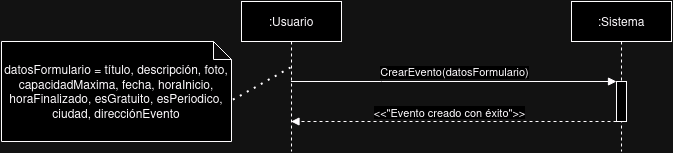

The diagram above was exported from draw.io. Its source (the exported page's mxGraphModel, read from the mxfile embedded in the PNG):
<mxGraphModel dx="2284" dy="760" grid="1" gridSize="10" guides="1" tooltips="1" connect="1" arrows="1" fold="1" page="1" pageScale="1" pageWidth="850" pageHeight="1100" math="0" shadow="0">
  <root>
    <mxCell id="0" />
    <mxCell id="1" parent="0" />
    <mxCell id="pMyxAkzBM4whq1nh2CB9-1" value=":Usuario" style="shape=umlLifeline;perimeter=lifelinePerimeter;whiteSpace=wrap;html=1;container=0;dropTarget=0;collapsible=0;recursiveResize=0;outlineConnect=0;portConstraint=eastwest;newEdgeStyle={&quot;edgeStyle&quot;:&quot;elbowEdgeStyle&quot;,&quot;elbow&quot;:&quot;vertical&quot;,&quot;curved&quot;:0,&quot;rounded&quot;:0};" parent="1" vertex="1">
      <mxGeometry x="160" y="50" width="100" height="150" as="geometry" />
    </mxCell>
    <mxCell id="pMyxAkzBM4whq1nh2CB9-2" value=":Sistema" style="shape=umlLifeline;perimeter=lifelinePerimeter;whiteSpace=wrap;html=1;container=0;dropTarget=0;collapsible=0;recursiveResize=0;outlineConnect=0;portConstraint=eastwest;newEdgeStyle={&quot;edgeStyle&quot;:&quot;elbowEdgeStyle&quot;,&quot;elbow&quot;:&quot;vertical&quot;,&quot;curved&quot;:0,&quot;rounded&quot;:0};" parent="1" vertex="1">
      <mxGeometry x="490" y="50" width="100" height="150" as="geometry" />
    </mxCell>
    <mxCell id="pMyxAkzBM4whq1nh2CB9-3" value="" style="html=1;points=[];perimeter=orthogonalPerimeter;outlineConnect=0;targetShapes=umlLifeline;portConstraint=eastwest;newEdgeStyle={&quot;edgeStyle&quot;:&quot;elbowEdgeStyle&quot;,&quot;elbow&quot;:&quot;vertical&quot;,&quot;curved&quot;:0,&quot;rounded&quot;:0};" parent="pMyxAkzBM4whq1nh2CB9-2" vertex="1">
      <mxGeometry x="45" y="80" width="10" height="40" as="geometry" />
    </mxCell>
    <mxCell id="pMyxAkzBM4whq1nh2CB9-9" value="CrearEvento(datosFormulario)" style="html=1;verticalAlign=bottom;endArrow=block;edgeStyle=elbowEdgeStyle;elbow=vertical;curved=0;rounded=0;" parent="1" source="pMyxAkzBM4whq1nh2CB9-1" target="pMyxAkzBM4whq1nh2CB9-3" edge="1">
      <mxGeometry relative="1" as="geometry">
        <mxPoint x="315" y="140" as="sourcePoint" />
        <Array as="points">
          <mxPoint x="300" y="130" />
        </Array>
      </mxGeometry>
    </mxCell>
    <mxCell id="pMyxAkzBM4whq1nh2CB9-10" value="" style="html=1;verticalAlign=bottom;dashed=1;endArrow=block;edgeStyle=elbowEdgeStyle;elbow=horizontal;curved=0;rounded=0;" parent="1" source="pMyxAkzBM4whq1nh2CB9-3" target="pMyxAkzBM4whq1nh2CB9-1" edge="1">
      <mxGeometry relative="1" as="geometry">
        <mxPoint x="295" y="170" as="sourcePoint" />
        <Array as="points">
          <mxPoint x="310" y="170" />
        </Array>
        <mxPoint x="220" y="170" as="targetPoint" />
      </mxGeometry>
    </mxCell>
    <mxCell id="pMyxAkzBM4whq1nh2CB9-11" value="&amp;lt;&amp;lt;&quot;Evento creado con éxito&quot;&amp;gt;&amp;gt;" style="edgeLabel;html=1;align=center;verticalAlign=middle;resizable=0;points=[];" parent="pMyxAkzBM4whq1nh2CB9-10" connectable="0" vertex="1">
      <mxGeometry x="0.0303" y="1" relative="1" as="geometry">
        <mxPoint y="-11" as="offset" />
      </mxGeometry>
    </mxCell>
    <mxCell id="DmKFhc5N4uv9XHKBCIGe-1" value="datosFormulario = &lt;span style=&quot;background-color: initial;&quot;&gt;título, descripción, foto, capacidadMaxima, fecha, horaInicio, horaFinalizado, esGratuito, esPeriodico, ciudad, direcciónEvento&lt;/span&gt;" style="shape=note;whiteSpace=wrap;html=1;backgroundOutline=1;darkOpacity=0.05;size=18;" parent="1" vertex="1">
      <mxGeometry x="-80" y="90" width="230" height="100" as="geometry" />
    </mxCell>
    <mxCell id="DmKFhc5N4uv9XHKBCIGe-2" value="" style="endArrow=none;dashed=1;html=1;dashPattern=1 3;strokeWidth=2;rounded=0;entryX=0;entryY=0;entryDx=230;entryDy=59;entryPerimeter=0;" parent="1" target="DmKFhc5N4uv9XHKBCIGe-1" edge="1">
      <mxGeometry width="50" height="50" relative="1" as="geometry">
        <mxPoint x="209" y="116" as="sourcePoint" />
        <mxPoint x="230" y="250" as="targetPoint" />
      </mxGeometry>
    </mxCell>
  </root>
</mxGraphModel>